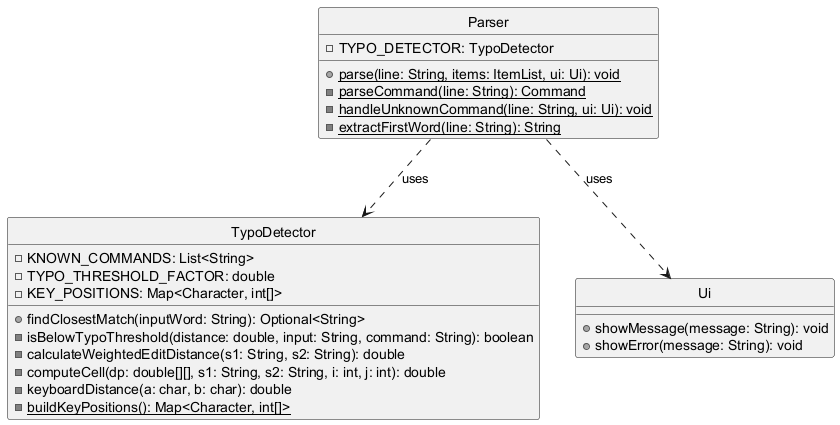

The diagram above was rendered by PlantUML. Its source (embedded in the PNG):
@startuml
skinparam monochrome true
skinparam shadowing false
hide circle

class Parser {
    - TYPO_DETECTOR: TypoDetector
    + {static} parse(line: String, items: ItemList, ui: Ui): void
    - {static} parseCommand(line: String): Command
    - {static} handleUnknownCommand(line: String, ui: Ui): void
    - {static} extractFirstWord(line: String): String
}

class TypoDetector {
    - KNOWN_COMMANDS: List<String>
    - TYPO_THRESHOLD_FACTOR: double
    - KEY_POSITIONS: Map<Character, int[]>
    + findClosestMatch(inputWord: String): Optional<String>
    - isBelowTypoThreshold(distance: double, input: String, command: String): boolean
    - calculateWeightedEditDistance(s1: String, s2: String): double
    - computeCell(dp: double[][], s1: String, s2: String, i: int, j: int): double
    - keyboardDistance(a: char, b: char): double
    - {static} buildKeyPositions(): Map<Character, int[]>
}

class Ui {
    + showMessage(message: String): void
    + showError(message: String): void
}

Parser ..> TypoDetector : uses
Parser ..> Ui : uses

@enduml